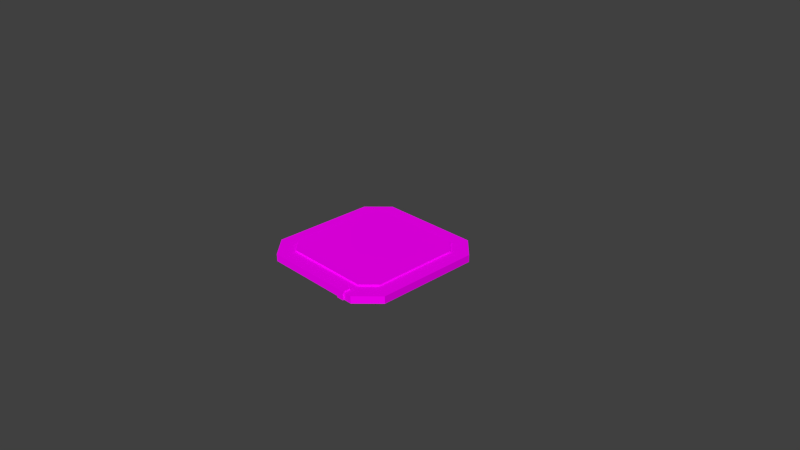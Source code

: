 # Source: trigger_pressureplate_2.blend  (saved by Blender 2.70.0; exported with 4.5.12 LTS)
import bpy
from mathutils import Matrix  # noqa: F401  (used for matrix-valued properties, if any)

bpy.ops.wm.read_factory_settings(use_empty=True)
scene = bpy.context.scene
scene.name = 'Scene'

# ---- collections
col_collection_1 = bpy.data.collections.new('Collection 1'); scene.collection.children.link(col_collection_1)

# ---- images (referenced by path relative to the original .blend; pixels are not part of the script)
import os
ASSET_DIR = os.environ.get("B2B_ASSET_DIR", "")  # directory of the original .blend (textures are referenced by path, not embedded)
HERE = os.path.dirname(os.path.abspath(__file__))  # packed textures are extracted next to this script under _unpacked/

def load_image(name, relpath, width, height, colorspace="sRGB"):
    """Load a texture the original file referenced (path relative to the .blend, or extracted next to this script)."""
    p = next((c for c in (os.path.join(HERE, relpath), os.path.join(ASSET_DIR, relpath)) if relpath and os.path.exists(c)), "")
    if p:
        img = bpy.data.images.load(p, check_existing=True)
        img.name = name
    else:  # same state as the original file: an image datablock whose file is absent (Cycles renders it pink)
        img = bpy.data.images.new(name, width, height)
        img.source = "FILE"
        img.filepath = "//" + (relpath or name)
    img.colorspace_settings.name = colorspace
    return img
img_triggers_pressureplate_2_base_detail_jpg = load_image('triggers_pressurePlate_2_base_detail.jpg', 'Texturen/triggers_pressurePlate_2_base_detail.jpg', 1024, 1024, 'sRGB')
img_triggers_pressureplate_2_base_diffuse_jpg = load_image('triggers_pressurePlate_2_base_diffuse.jpg', 'Texturen/triggers_pressurePlate_2_base_diffuse.jpg', 1024, 1024, 'sRGB')

# ---- materials (node trees are filled in below, after node groups)
mat_triggers_pressureplate_2_details = bpy.data.materials.new('triggers_pressurePlate_2_details')
mat_triggers_pressureplate_2_details.alpha_threshold = 0.0
mat_triggers_pressureplate_2_details.roughness = 0.5
mat_triggers_pressureplate_2_details.line_color = (0.0, 0.0, 0.0, 1.0)
mat_triggers_pressureplate_2_base = bpy.data.materials.new('triggers_pressurePlate_2_base')
mat_triggers_pressureplate_2_base.alpha_threshold = 0.0
mat_triggers_pressureplate_2_base.roughness = 0.5
mat_triggers_pressureplate_2_base.line_color = (0.0, 0.0, 0.0, 1.0)

# ---- material node trees
mat_triggers_pressureplate_2_details.use_nodes = True; mat_triggers_pressureplate_2_details.node_tree.nodes.clear()
_N = mat_triggers_pressureplate_2_details.node_tree.nodes; _L = mat_triggers_pressureplate_2_details.node_tree.links
n0 = _N.new('ShaderNodeOutputMaterial'); n0.name = 'Material Output'; n0.location = (300, 300)
n1 = _N.new('ShaderNodeBsdfDiffuse'); n1.name = 'Diffuse BSDF'; n1.location = (10, 300)
n2 = _N.new('ShaderNodeTexImage'); n2.name = 'Image Texture'; n2.location = (-218, 324)
n2.width = 140
n2.image = img_triggers_pressureplate_2_base_detail_jpg
n3 = _N.new('ShaderNodeTexCoord'); n3.name = 'Texture Coordinate'; n3.location = (-414, 330)
_L.new(n1.outputs[0], n0.inputs[0])
_L.new(n3.outputs[2], n2.inputs[0])
_L.new(n2.outputs[0], n1.inputs[0])
n0.is_active_output = True
mat_triggers_pressureplate_2_base.use_nodes = True; mat_triggers_pressureplate_2_base.node_tree.nodes.clear()
_N = mat_triggers_pressureplate_2_base.node_tree.nodes; _L = mat_triggers_pressureplate_2_base.node_tree.links
n0 = _N.new('ShaderNodeOutputMaterial'); n0.name = 'Material Output'; n0.location = (300, 300)
n1 = _N.new('ShaderNodeBsdfDiffuse'); n1.name = 'Diffuse BSDF'; n1.location = (10, 300)
n2 = _N.new('ShaderNodeTexCoord'); n2.name = 'Texture Coordinate'; n2.location = (-418, 336)
n3 = _N.new('ShaderNodeTexImage'); n3.name = 'Image Texture'; n3.location = (-196, 314)
n3.width = 140
n3.image = img_triggers_pressureplate_2_base_diffuse_jpg
_L.new(n1.outputs[0], n0.inputs[0])
_L.new(n2.outputs[2], n3.inputs[0])
_L.new(n3.outputs[0], n1.inputs[0])
n0.is_active_output = True

# ---- world
world_world = bpy.data.worlds.new('World'); scene.world = world_world
world_world.color = (0.05088, 0.05088, 0.05088)
world_world.use_sun_shadow = False
world_world.sun_shadow_jitter_overblur = 0.0
world_world.cycles.sampling_method = 'MANUAL'
world_world.cycles.sample_map_resolution = 256

# ---- cameras
cam_camera = bpy.data.cameras.new('Camera')
cam_camera.clip_end = 100.0
cam_camera.lens = 35.0
cam_camera.sensor_width = 32.0
cam_camera.sensor_height = 18.0
cam_camera.ortho_scale = 7.314
cam_camera.dof.focus_distance = 0.0

# ---- meshes
me_cube_004 = bpy.data.meshes.new('Cube.004')
me_cube_004.from_pydata([(-0.5, 1.02, 0.0), (-0.5, 0.9, 0.0), (-0.6, 0.9, 0.0), (-0.6, 1.02, 0.0), (-0.5, 1.02, 0.12), (-0.5, 0.9, 0.12), (-0.6, 0.9, 0.12), (-0.6, 1.02, 0.12)], [], [(4, 5, 1, 0), (5, 6, 2, 1), (6, 7, 3, 2), (7, 4, 0, 3), (7, 6, 5, 4)])
_uv = me_cube_004.uv_layers.new(name='UVMap')
_uv.uv.foreach_set('vector', [0.1093, 1.0, 0.001274, 1.0, 0.001274, 0.8333, 0.1093, 0.8333, 0.3648, 0.6095, 0.279, 0.6095, 0.279, 0.4505, 0.3648, 0.4505, 0.001274, 1.0, 0.1093, 1.0, 0.1093, 0.8333, 0.001274, 0.8333, 0.279, 0.6095, 0.3648, 0.6095, 0.3648, 0.4505, 0.279, 0.4505, 0.279, 0.6095, 0.279, 0.4505, 0.3648, 0.4505, 0.3648, 0.6095])
me_cube_004.materials.append(mat_triggers_pressureplate_2_details)
me_cube_004.use_remesh_preserve_volume = False
me_cube_004.use_remesh_preserve_attributes = False
me_cube_004.use_mirror_vertex_groups = False
me_cube_004.update()
me_cube_001 = bpy.data.meshes.new('Cube.001')
me_cube_001.from_pydata([(-0.4641, -0.6, 0.1), (-0.6, -0.4641, 0.1), (-0.6, 0.4641, 0.1), (-0.4641, 0.6, 0.1), (0.4641, 0.6, 0.1), (0.6, 0.4641, 0.1), (0.6, -0.4641, 0.1), (0.4641, -0.6, 0.1), (-0.6, -0.4641, 0.12), (-0.4641, -0.6, 0.12), (-0.4641, 0.6, 0.12), (-0.6, 0.4641, 0.12), (0.6, 0.4641, 0.12), (0.4641, 0.6, 0.12), (0.4641, -0.6, 0.12), (0.6, -0.4641, 0.12)], [], [(12, 15, 6, 5), (14, 15, 12, 13, 10, 11, 8, 9), (10, 13, 4, 3), (14, 9, 0, 7), (0, 9, 8, 1), (10, 3, 2, 11), (12, 5, 4, 13), (14, 7, 6, 15), (8, 11, 2, 1)])
_uv = me_cube_001.uv_layers.new(name='UVMap')
_uv.uv.foreach_set('vector', [0.9525, 0.5261, 0.5922, 0.9736, 0.585, 0.9601, 0.9396, 0.5223, 1.19, 0.4392, 1.19, 0.6121, 0.5995, 1.202, 0.4267, 1.202, -0.1636, 0.6121, -0.1636, 0.4392, 0.4267, -0.1511, 0.5995, -0.1511, 0.5296, 0.01807, 0.9433, 0.3968, 0.9294, 0.4031, 0.5256, 0.03082, 0.4663, 0.9879, 0.05011, 0.6158, 0.06439, 0.6099, 0.4702, 0.9752, 0.06439, 0.6099, 0.05011, 0.6158, 0.05011, 0.4876, 0.06267, 0.4917, 0.5296, 0.01807, 0.5256, 0.03082, 0.4107, 0.04494, 0.4034, 0.03128, 0.9525, 0.5261, 0.9396, 0.5223, 0.9294, 0.4031, 0.9433, 0.3968, 0.4663, 0.9879, 0.4702, 0.9752, 0.585, 0.9601, 0.5922, 0.9736, 0.05011, 0.4876, 0.4034, 0.03128, 0.4107, 0.04494, 0.06267, 0.4917])
me_cube_001.materials.append(mat_triggers_pressureplate_2_details)
me_cube_001.use_remesh_preserve_volume = False
me_cube_001.use_remesh_preserve_attributes = False
me_cube_001.use_mirror_vertex_groups = False
me_cube_001.update()
me_cube = bpy.data.meshes.new('Cube')
me_cube.from_pydata([(0.7178, 1.0, 0.0), (1.0, 0.7178, 0.0), (1.0, -0.7178, 0.0), (0.7178, -1.0, -2.274e-13), (-0.7178, -1.0, 0.0), (-1.0, -0.7178, 5.684e-14), (-1.0, 0.7178, 0.0), (-0.7178, 1.0, 2.842e-13), (1.0, 0.7178, 0.1), (0.7178, 1.0, 0.1), (0.7178, -1.0, 0.1), (1.0, -0.7178, 0.1), (-1.0, -0.7178, 0.1), (-0.7178, -1.0, 0.1), (-0.7178, 1.0, 0.1), (-1.0, 0.7178, 0.1)], [], [(9, 0, 7, 14), (3, 10, 13, 4), (5, 12, 15, 6), (8, 9, 14, 15, 12, 13, 10, 11), (1, 8, 11, 2), (0, 9, 8, 1), (2, 11, 10, 3), (4, 13, 12, 5), (6, 15, 14, 7)])
_uv = me_cube.uv_layers.new(name='UVMap')
_uv.uv.foreach_set('vector', [0.5971, 0.08079, 0.6134, 0.04125, 0.9949, 0.4056, 0.9577, 0.4199, 0.007002, 0.5848, 0.05033, 0.5727, 0.4078, 0.9312, 0.3917, 0.9721, 0.5675, 0.9642, 0.5529, 0.9216, 0.95, 0.5599, 0.9949, 0.579, 0.9835, 0.852, 0.8453, 0.9902, 0.1419, 0.9902, 0.003651, 0.852, 0.003651, 0.1486, 0.1419, 0.01036, 0.8453, 0.01036, 0.9835, 0.1486, 0.4377, 0.03558, 0.4499, 0.07875, 0.05865, 0.4285, 0.019, 0.4085, 0.6134, 0.04125, 0.5971, 0.08079, 0.4499, 0.07875, 0.4377, 0.03558, 0.019, 0.4085, 0.05865, 0.4285, 0.05033, 0.5727, 0.007002, 0.5848, 0.3917, 0.9721, 0.4078, 0.9312, 0.5529, 0.9216, 0.5675, 0.9642, 0.9949, 0.579, 0.95, 0.5599, 0.9577, 0.4199, 0.9949, 0.4056])
me_cube.materials.append(mat_triggers_pressureplate_2_base)
me_cube.use_remesh_preserve_volume = False
me_cube.use_remesh_preserve_attributes = False
me_cube.use_mirror_vertex_groups = False
me_cube.update()

# ---- objects
ob_cube_004 = bpy.data.objects.new('Cube.004', me_cube_004)
ob_cube_001 = bpy.data.objects.new('Cube.001', me_cube_001)
ob_cube = bpy.data.objects.new('Cube', me_cube)
ob_camera = bpy.data.objects.new('Camera', cam_camera)

# ---- transforms, parenting, visibility, modifiers, constraints
ob_cube_004.location = (0.0, 0.0, 0.0)
ob_cube_004.rotation_euler = (0.0, 0.0, -3.142)
ob_cube_004.lineart.crease_threshold = 0.0
ob_cube_001.location = (0.0, 0.0, 0.0)
ob_cube_001.scale = (1.304, 1.304, 1.0)
ob_cube_001.lineart.crease_threshold = 0.0
ob_cube.location = (0.0, 0.0, 0.0)
ob_cube.lock_rotations_4d = False
ob_cube.empty_display_type = 'ARROWS'
ob_cube.lineart.crease_threshold = 0.0
ob_camera.location = (7.481, -6.508, 5.344)
ob_camera.rotation_euler = (1.109, 0.01082, 0.8149)
ob_camera.lock_rotations_4d = False
ob_camera.empty_display_type = 'ARROWS'
ob_camera.color = (0.0, 0.0, 0.0, 0.0)
ob_camera.display_type = 'WIRE'
ob_camera.lineart.crease_threshold = 0.0

# ---- collection membership
col_collection_1.objects.link(ob_cube_004)
col_collection_1.objects.link(ob_cube_001)
col_collection_1.objects.link(ob_cube)
col_collection_1.objects.link(ob_camera)

# ---- scene / render settings (as saved in the file)
scene.camera = ob_camera
scene.frame_start = 1; scene.frame_end = 250; scene.frame_set(1)
scene.render.engine = 'CYCLES'
scene.render.resolution_percentage = 50
scene.render.dither_intensity = 0.0
scene.cycles.use_denoising = False
scene.cycles.samples = 10
scene.cycles.sampling_pattern = 'TABULATED_SOBOL'
scene.cycles.light_sampling_threshold = 0.0
scene.cycles.use_adaptive_sampling = False
scene.cycles.use_light_tree = False
scene.cycles.blur_glossy = 0.0
scene.cycles.volume_bounces = 1
scene.cycles.pixel_filter_type = 'GAUSSIAN'
scene.cycles.sample_clamp_indirect = 0.0
scene.view_settings.view_transform = 'Standard'
bpy.context.view_layer.update()

# ---- added for rendering (the .blend has no usable light): sun
light_auto_sun = bpy.data.lights.new('AutoSun', 'SUN')
light_auto_sun.energy = 3.0
light_auto_sun.angle = 0.0523599
ob_auto_sun = bpy.data.objects.new('AutoSun', light_auto_sun)
scene.collection.objects.link(ob_auto_sun)
ob_auto_sun.rotation_euler = (0.872665, 0.174533, 0.523599)
bpy.context.view_layer.update()
